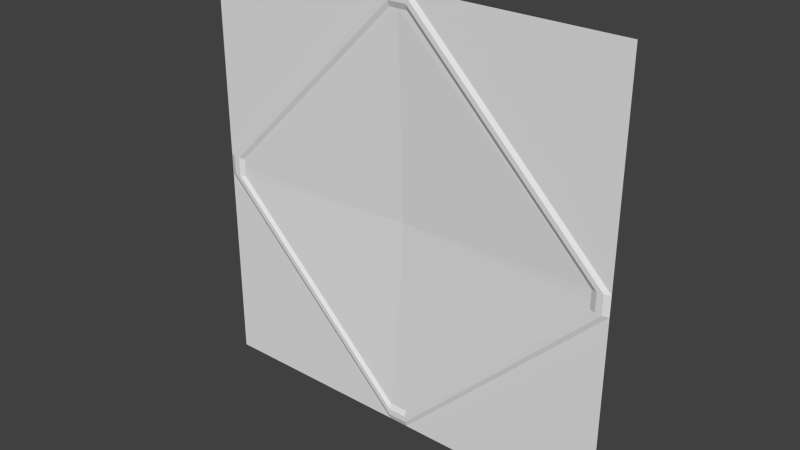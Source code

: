 # Source: rad1_2.blend  (saved by Blender 2.76.0; exported with 4.5.12 LTS)
import bpy
from mathutils import Matrix  # noqa: F401  (used for matrix-valued properties, if any)

bpy.ops.wm.read_factory_settings(use_empty=True)
scene = bpy.context.scene
scene.name = 'Scene'

# ---- collections
col_collection_1 = bpy.data.collections.new('Collection 1'); scene.collection.children.link(col_collection_1)

# ---- materials (node trees are filled in below, after node groups)
mat_rad1_1 = bpy.data.materials.new('rad1_1')
mat_rad1_1.alpha_threshold = 0.0
mat_rad1_1.use_transparent_shadow = False
mat_rad1_1.roughness = 0.5

# ---- material node trees

# ---- world
world_world = bpy.data.worlds.new('World'); scene.world = world_world
world_world.color = (0.05088, 0.05088, 0.05088)
world_world.use_sun_shadow = False
world_world.sun_shadow_jitter_overblur = 0.0
world_world.cycles.sampling_method = 'MANUAL'
world_world.cycles.sample_map_resolution = 256

# ---- meshes
me_rad1_1 = bpy.data.meshes.new('rad1_1')
me_rad1_1.from_pydata([(-1.28, 1.28, -1.28), (1.28, 1.28, -1.28), (-1.28, 1.28, 1.28), (1.28, 1.28, 1.28), (0.0, 1.28, -1.28), (0.0, 1.28, 1.28), (-1.28, 1.28, 0.0), (1.28, 1.28, 0.0), (1.28, 1.28, -0.05996), (0.05996, 1.28, -1.28), (-1.28, 1.28, -0.05996), (1.28, 1.28, 0.05996), (0.05996, 1.28, 1.28), (-0.05996, 1.28, -1.28), (-1.28, 1.28, 0.05996), (-0.05996, 1.28, 1.28), (-0.05498, 1.28, -1.174), (-9.224e-10, 1.28, -1.174), (0.05498, 1.28, 1.174), (-9.224e-10, 1.28, 1.174), (-1.174, 1.28, 0.05498), (-1.174, 1.28, 2.287e-09), (1.174, 1.28, -0.05498), (1.174, 1.28, 2.287e-09), (0.05498, 1.28, -1.174), (-1.174, 1.28, -0.05498), (1.174, 1.28, 0.05498), (-0.05498, 1.28, 1.174), (0.05661, 1.267, -1.208), (0.05834, 1.267, -1.245), (-3.008e-10, 1.267, -1.245), (-6.216e-10, 1.267, -1.208), (-0.0566, 1.267, 1.208), (-0.05834, 1.267, 1.245), (-3.008e-10, 1.267, 1.245), (-6.216e-10, 1.267, 1.208), (-1.208, 1.267, 1.541e-09), (-1.245, 1.267, 7.459e-10), (-1.245, 1.267, 0.05834), (-1.208, 1.267, 0.05661), (1.208, 1.267, -0.05661), (1.245, 1.267, -0.05834), (0.05661, 1.267, 1.208), (0.05834, 1.267, 1.245), (1.245, 1.267, 0.05834), (1.208, 1.267, 0.05661), (1.208, 1.267, 1.541e-09), (1.245, 1.267, 7.459e-10), (-0.05834, 1.267, -1.245), (-0.05661, 1.267, -1.208), (-1.208, 1.267, -0.05661), (-1.245, 1.267, -0.05834), (0.0, 1.32, 2.287e-09)], [], [(0, 13, 10), (9, 8, 41, 29), (8, 9, 1), (12, 11, 3), (15, 2, 14), (52, 19, 27, 20, 21), (15, 14, 38, 33), (6, 10, 51, 37), (4, 9, 29, 30), (11, 12, 43, 44), (45, 42, 18, 26), (13, 4, 30, 48), (14, 6, 37, 38), (5, 15, 33, 34), (12, 5, 34, 43), (7, 11, 44, 47), (10, 13, 48, 51), (50, 49, 16, 25), (39, 36, 21, 20), (32, 39, 20, 27), (36, 50, 25, 21), (35, 32, 27, 19), (40, 46, 23, 22), (46, 45, 26, 23), (28, 40, 22, 24), (8, 7, 47, 41), (42, 35, 19, 18), (49, 31, 17, 16), (49, 50, 51, 48), (45, 46, 47, 44), (35, 42, 43, 34), (39, 32, 33, 38), (50, 36, 37, 51), (31, 49, 48, 30), (46, 40, 41, 47), (42, 45, 44, 43), (40, 28, 29, 41), (36, 39, 38, 37), (32, 35, 34, 33), (28, 31, 30, 29), (31, 28, 24, 17), (17, 52, 21, 25, 16), (23, 26, 18, 19, 52), (22, 23, 52, 17, 24)])
_uv = me_rad1_1.uv_layers.new(name='UVMap')
_uv.uv.foreach_set('vector', [0.0, 0.0, 0.4766, 0.0, 0.0, 0.4766, 0.5234, 0.0, 1.0, 0.4766, 0.9864, 0.4772, 0.5228, 0.01355, 1.0, 0.4766, 0.5234, 0.0, 1.0, 0.0, 0.5234, 1.0, 1.0, 0.5234, 1.0, 1.0, 0.4766, 1.0, 0.0, 1.0, 0.0, 0.5234, 0.5, 0.5, 0.5, 0.9584, 0.4785, 0.9584, 0.04156, 0.5215, 0.04156, 0.5, 0.4766, 1.0, 0.0, 0.5234, 0.01355, 0.5228, 0.4772, 0.9864, 0.0, 0.5, 0.0, 0.4766, 0.01355, 0.4772, 0.01355, 0.5, 0.5, 0.0, 0.5234, 0.0, 0.5228, 0.01355, 0.5, 0.01355, 1.0, 0.5234, 0.5234, 1.0, 0.5228, 0.9864, 0.9864, 0.5228, 0.972, 0.5221, 0.5221, 0.972, 0.5215, 0.9584, 0.9584, 0.5215, 0.4766, 0.0, 0.5, 0.0, 0.5, 0.01355, 0.4772, 0.01355, 0.0, 0.5234, 0.0, 0.5, 0.01355, 0.5, 0.01355, 0.5228, 0.5, 1.0, 0.4766, 1.0, 0.4772, 0.9864, 0.5, 0.9864, 0.5234, 1.0, 0.5, 1.0, 0.5, 0.9864, 0.5228, 0.9864, 1.0, 0.5, 1.0, 0.5234, 0.9864, 0.5228, 0.9864, 0.5, 0.0, 0.4766, 0.4766, 0.0, 0.4772, 0.01355, 0.01355, 0.4772, 0.02801, 0.4779, 0.4779, 0.02801, 0.4785, 0.04156, 0.04156, 0.4785, 0.02801, 0.5221, 0.02801, 0.5, 0.04156, 0.5, 0.04156, 0.5215, 0.4779, 0.972, 0.02801, 0.5221, 0.04156, 0.5215, 0.4785, 0.9584, 0.02801, 0.5, 0.02801, 0.4779, 0.04156, 0.4785, 0.04156, 0.5, 0.5, 0.972, 0.4779, 0.972, 0.4785, 0.9584, 0.5, 0.9584, 0.972, 0.4779, 0.972, 0.5, 0.9584, 0.5, 0.9584, 0.4785, 0.972, 0.5, 0.972, 0.5221, 0.9584, 0.5215, 0.9584, 0.5, 0.5221, 0.02801, 0.972, 0.4779, 0.9584, 0.4785, 0.5215, 0.04156, 1.0, 0.4766, 1.0, 0.5, 0.9864, 0.5, 0.9864, 0.4772, 0.5221, 0.972, 0.5, 0.972, 0.5, 0.9584, 0.5215, 0.9584, 0.4779, 0.02801, 0.5, 0.02801, 0.5, 0.04156, 0.4785, 0.04156, 0.4779, 0.02801, 0.02801, 0.4779, 0.01355, 0.4772, 0.4772, 0.01355, 0.972, 0.5221, 0.972, 0.5, 0.9864, 0.5, 0.9864, 0.5228, 0.5, 0.972, 0.5221, 0.972, 0.5228, 0.9864, 0.5, 0.9864, 0.02801, 0.5221, 0.4779, 0.972, 0.4772, 0.9864, 0.01355, 0.5228, 0.02801, 0.4779, 0.02801, 0.5, 0.01355, 0.5, 0.01355, 0.4772, 0.5, 0.02801, 0.4779, 0.02801, 0.4772, 0.01355, 0.5, 0.01355, 0.972, 0.5, 0.972, 0.4779, 0.9864, 0.4772, 0.9864, 0.5, 0.5221, 0.972, 0.972, 0.5221, 0.9864, 0.5228, 0.5228, 0.9864, 0.972, 0.4779, 0.5221, 0.02801, 0.5228, 0.01355, 0.9864, 0.4772, 0.02801, 0.5, 0.02801, 0.5221, 0.01355, 0.5228, 0.01355, 0.5, 0.4779, 0.972, 0.5, 0.972, 0.5, 0.9864, 0.4772, 0.9864, 0.5221, 0.02801, 0.5, 0.02801, 0.5, 0.01355, 0.5228, 0.01355, 0.5, 0.02801, 0.5221, 0.02801, 0.5215, 0.04156, 0.5, 0.04156, 0.5, 0.04156, 0.5, 0.5, 0.04156, 0.5, 0.04156, 0.4785, 0.4785, 0.04156, 0.9584, 0.5, 0.9584, 0.5215, 0.5215, 0.9584, 0.5, 0.9584, 0.5, 0.5, 0.9584, 0.4785, 0.9584, 0.5, 0.5, 0.5, 0.5, 0.04156, 0.5215, 0.04156])
_ca = me_rad1_1.color_attributes.new('Col', 'BYTE_COLOR', 'CORNER')
_ca.data.foreach_set('color', [0.2961, 0.0, 0.0, 1.0, 0.2961, 0.0, 0.0, 1.0, 0.2961, 0.0, 0.0, 1.0, 0.2961, 0.0, 0.0, 1.0, 0.2961, 0.0, 0.0, 1.0, 0.2961, 0.0, 0.0, 1.0, 0.2961, 0.0, 0.0, 1.0, 0.2961, 0.0, 0.0, 1.0, 0.2961, 0.0, 0.0, 1.0, 0.2961, 0.0, 0.0, 1.0, 0.2961, 0.0, 0.0, 1.0, 0.2961, 0.0, 0.0, 1.0, 0.2961, 0.0, 0.0, 1.0, 0.2961, 0.0, 0.0, 1.0, 0.2961, 0.0, 0.0, 1.0, 0.2961, 0.0, 0.0, 1.0, 0.2961, 0.0, 0.0, 1.0, 0.2961, 0.0, 0.0, 1.0, 0.2961, 0.0, 0.0, 1.0, 0.2961, 0.0, 0.0, 1.0, 0.2961, 0.0, 0.0, 1.0, 0.2961, 0.0, 0.0, 1.0, 0.2961, 0.0, 0.0, 1.0, 0.2961, 0.0, 0.0, 1.0, 0.2961, 0.0, 0.0, 1.0, 0.2961, 0.0, 0.0, 1.0, 0.2961, 0.0, 0.0, 1.0, 0.2961, 0.0, 0.0, 1.0, 0.2961, 0.0, 0.0, 1.0, 0.2961, 0.0, 0.0, 1.0, 0.2961, 0.0, 0.0, 1.0, 0.2961, 0.0, 0.0, 1.0, 0.2961, 0.0, 0.0, 1.0, 0.2961, 0.0, 0.0, 1.0, 0.2961, 0.0, 0.0, 1.0, 0.2961, 0.0, 0.0, 1.0, 0.2961, 0.0, 0.0, 1.0, 0.2961, 0.0, 0.0, 1.0, 0.2961, 0.0, 0.0, 1.0, 0.2961, 0.0, 0.0, 1.0, 0.2961, 0.0, 0.0, 1.0, 0.2961, 0.0, 0.0, 1.0, 0.2961, 0.0, 0.0, 1.0, 0.2961, 0.0, 0.0, 1.0, 0.2961, 0.0, 0.0, 1.0, 0.2961, 0.0, 0.0, 1.0, 0.2961, 0.0, 0.0, 1.0, 0.2961, 0.0, 0.0, 1.0, 0.2961, 0.0, 0.0, 1.0, 0.2961, 0.0, 0.0, 1.0, 0.2961, 0.0, 0.0, 1.0, 0.2961, 0.0, 0.0, 1.0, 0.2961, 0.0, 0.0, 1.0, 0.2961, 0.0, 0.0, 1.0, 0.2961, 0.0, 0.0, 1.0, 0.2961, 0.0, 0.0, 1.0, 0.2961, 0.0, 0.0, 1.0, 0.2961, 0.0, 0.0, 1.0, 0.2961, 0.0, 0.0, 1.0, 0.2961, 0.0, 0.0, 1.0, 0.2961, 0.0, 0.0, 1.0, 0.2961, 0.0, 0.0, 1.0, 0.2961, 0.0, 0.0, 1.0, 0.2961, 0.0, 0.0, 1.0, 0.2961, 0.0, 0.0, 1.0, 0.2961, 0.0, 0.0, 1.0, 0.2961, 0.0, 0.0, 1.0, 0.2961, 0.0, 0.0, 1.0, 0.2961, 0.0, 0.0, 1.0, 0.2961, 0.0, 0.0, 1.0, 0.2961, 0.0, 0.0, 1.0, 0.2961, 0.0, 0.0, 1.0, 0.2961, 0.0, 0.0, 1.0, 0.2961, 0.0, 0.0, 1.0, 0.2961, 0.0, 0.0, 1.0, 0.2961, 0.0, 0.0, 1.0, 0.2961, 0.0, 0.0, 1.0, 0.2961, 0.0, 0.0, 1.0, 0.2961, 0.0, 0.0, 1.0, 0.2961, 0.0, 0.0, 1.0, 0.2961, 0.0, 0.0, 1.0, 0.2961, 0.0, 0.0, 1.0, 0.2961, 0.0, 0.0, 1.0, 0.2961, 0.0, 0.0, 1.0, 0.2961, 0.0, 0.0, 1.0, 0.2961, 0.0, 0.0, 1.0, 0.2961, 0.0, 0.0, 1.0, 0.2961, 0.0, 0.0, 1.0, 0.2961, 0.0, 0.0, 1.0, 0.2961, 0.0, 0.0, 1.0, 0.2961, 0.0, 0.0, 1.0, 0.2961, 0.0, 0.0, 1.0, 0.2961, 0.0, 0.0, 1.0, 0.2961, 0.0, 0.0, 1.0, 0.2961, 0.0, 0.0, 1.0, 0.2961, 0.0, 0.0, 1.0, 0.2961, 0.0, 0.0, 1.0, 0.2961, 0.0, 0.0, 1.0, 0.2961, 0.0, 0.0, 1.0, 0.2961, 0.0, 0.0, 1.0, 0.2961, 0.0, 0.0, 1.0, 0.2961, 0.0, 0.0, 1.0, 0.2961, 0.0, 0.0, 1.0, 0.2961, 0.0, 0.0, 1.0, 0.2961, 0.0, 0.0, 1.0, 0.2961, 0.0, 0.0, 1.0, 0.2961, 0.0, 0.0, 1.0, 0.2961, 0.0, 0.0, 1.0, 0.2961, 0.0, 0.0, 1.0, 0.2961, 0.0, 0.0, 1.0, 0.2961, 0.0, 0.0, 1.0, 0.2961, 0.0, 0.0, 1.0, 0.2961, 0.0, 0.0, 1.0, 0.2961, 0.0, 0.0, 1.0, 0.2961, 0.0, 0.0, 1.0, 0.2961, 0.0, 0.0, 1.0, 0.2961, 0.0, 0.0, 1.0, 0.2961, 0.0, 0.0, 1.0, 0.2961, 0.0, 0.0, 1.0, 0.2961, 0.0, 0.0, 1.0, 0.2961, 0.0, 0.0, 1.0, 0.2961, 0.0, 0.0, 1.0, 0.2961, 0.0, 0.0, 1.0, 0.2961, 0.0, 0.0, 1.0, 0.2961, 0.0, 0.0, 1.0, 0.2961, 0.0, 0.0, 1.0, 0.2961, 0.0, 0.0, 1.0, 0.2961, 0.0, 0.0, 1.0, 0.2961, 0.0, 0.0, 1.0, 0.2961, 0.0, 0.0, 1.0, 0.2961, 0.0, 0.0, 1.0, 0.2961, 0.0, 0.0, 1.0, 0.2961, 0.0, 0.0, 1.0, 0.2961, 0.0, 0.0, 1.0, 0.2961, 0.0, 0.0, 1.0, 0.2961, 0.0, 0.0, 1.0, 0.2961, 0.0, 0.0, 1.0, 0.2961, 0.0, 0.0, 1.0, 0.2961, 0.0, 0.0, 1.0, 0.2961, 0.0, 0.0, 1.0, 0.2961, 0.0, 0.0, 1.0, 0.2961, 0.0, 0.0, 1.0, 0.2961, 0.0, 0.0, 1.0, 0.2961, 0.0, 0.0, 1.0, 0.2961, 0.0, 0.0, 1.0, 0.2961, 0.0, 0.0, 1.0, 0.2961, 0.0, 0.0, 1.0, 0.2961, 0.0, 0.0, 1.0, 0.2961, 0.0, 0.0, 1.0, 0.2961, 0.0, 0.0, 1.0, 0.2961, 0.0, 0.0, 1.0, 0.2961, 0.0, 0.0, 1.0, 0.2961, 0.0, 0.0, 1.0, 0.2961, 0.0, 0.0, 1.0, 0.2961, 0.0, 0.0, 1.0, 0.2961, 0.0, 0.0, 1.0, 0.2961, 0.0, 0.0, 1.0, 0.2961, 0.0, 0.0, 1.0, 0.2961, 0.0, 0.0, 1.0, 0.2961, 0.0, 0.0, 1.0, 0.2961, 0.0, 0.0, 1.0, 0.2961, 0.0, 0.0, 1.0, 0.2961, 0.0, 0.0, 1.0, 0.2961, 0.0, 0.0, 1.0, 0.2961, 0.0, 0.0, 1.0, 0.2961, 0.0, 0.0, 1.0, 0.2961, 0.0, 0.0, 1.0, 0.2961, 0.0, 0.0, 1.0, 0.2961, 0.0, 0.0, 1.0, 0.2961, 0.0, 0.0, 1.0, 0.2961, 0.0, 0.0, 1.0, 0.2961, 0.0, 0.0, 1.0, 0.2961, 0.0, 0.0, 1.0, 0.2961, 0.0, 0.0, 1.0, 0.2961, 0.0, 0.0, 1.0, 0.2961, 0.0, 0.0, 1.0])
me_rad1_1.materials.append(mat_rad1_1)
me_rad1_1.use_remesh_preserve_volume = False
me_rad1_1.use_remesh_preserve_attributes = False
me_rad1_1.use_mirror_vertex_groups = False
me_rad1_1.update()

# ---- objects
ob_rad1_1 = bpy.data.objects.new('rad1_1', me_rad1_1)

# ---- transforms, parenting, visibility, modifiers, constraints
ob_rad1_1.location = (0.0, 0.0, 0.0)
ob_rad1_1.lineart.crease_threshold = 0.0

# ---- collection membership
col_collection_1.objects.link(ob_rad1_1)

# ---- scene / render settings (as saved in the file)
scene.frame_start = 1; scene.frame_end = 2; scene.frame_set(1)
scene.render.engine = 'BLENDER_EEVEE_NEXT'
scene.render.resolution_percentage = 50
scene.render.dither_intensity = 0.0
scene.cycles.use_denoising = False
scene.cycles.samples = 10
scene.cycles.sampling_pattern = 'TABULATED_SOBOL'
scene.cycles.light_sampling_threshold = 0.0
scene.cycles.use_adaptive_sampling = False
scene.cycles.use_light_tree = False
scene.cycles.blur_glossy = 0.0
scene.cycles.pixel_filter_type = 'GAUSSIAN'
scene.cycles.sample_clamp_indirect = 0.0
scene.view_settings.view_transform = 'Standard'
bpy.context.view_layer.update()

# ---- added for rendering (the .blend has no active camera and no usable light): camera, sun
cam_auto = bpy.data.cameras.new('AutoCamera')
cam_auto.lens = 50.0
cam_auto.sensor_width = 36.0
cam_auto.clip_end = 1000.0
ob_auto_camera = bpy.data.objects.new('AutoCamera', cam_auto)
scene.collection.objects.link(ob_auto_camera)
ob_auto_camera.location = (3.35003, -2.72656, 2.68002)
ob_auto_camera.rotation_euler = (1.09748, -7.21219e-08, 0.694738)
scene.camera = ob_auto_camera
light_auto_sun = bpy.data.lights.new('AutoSun', 'SUN')
light_auto_sun.energy = 3.0
light_auto_sun.angle = 0.0523599
ob_auto_sun = bpy.data.objects.new('AutoSun', light_auto_sun)
scene.collection.objects.link(ob_auto_sun)
ob_auto_sun.rotation_euler = (0.872665, 0.174533, 0.523599)
bpy.context.view_layer.update()

